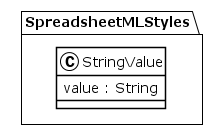

The diagram above was rendered by PlantUML. Its source (embedded in the PNG):
@startuml
!theme plain
package SpreadsheetMLStyles {
class StringValue {
	 value : String
}
}
@enduml